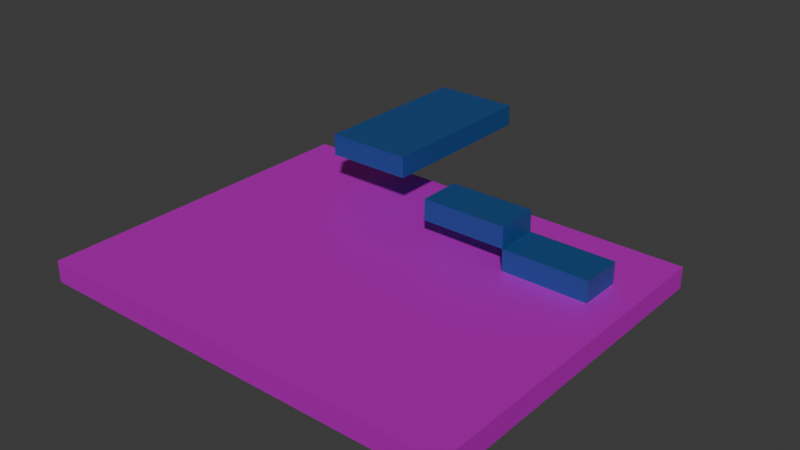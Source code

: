 # Source: Map_DemoTesting.blend  (saved by Blender 4.0.36; exported with 4.5.12 LTS)
import bpy
from mathutils import Matrix  # noqa: F401  (used for matrix-valued properties, if any)

bpy.ops.wm.read_factory_settings(use_empty=True)
scene = bpy.context.scene
scene.name = 'Scene'

# ---- collections
col_collection = bpy.data.collections.new('Collection'); scene.collection.children.link(col_collection)

# ---- images (referenced by path relative to the original .blend; pixels are not part of the script)
import os
ASSET_DIR = os.environ.get("B2B_ASSET_DIR", "")  # directory of the original .blend (textures are referenced by path, not embedded)
HERE = os.path.dirname(os.path.abspath(__file__))  # packed textures are extracted next to this script under _unpacked/

def load_image(name, relpath, width, height, colorspace="sRGB"):
    """Load a texture the original file referenced (path relative to the .blend, or extracted next to this script)."""
    p = next((c for c in (os.path.join(HERE, relpath), os.path.join(ASSET_DIR, relpath)) if relpath and os.path.exists(c)), "")
    if p:
        img = bpy.data.images.load(p, check_existing=True)
        img.name = name
    else:  # same state as the original file: an image datablock whose file is absent (Cycles renders it pink)
        img = bpy.data.images.new(name, width, height)
        img.source = "FILE"
        img.filepath = "//" + (relpath or name)
    img.colorspace_settings.name = colorspace
    return img
img_stylized_stone_floor_005_basecolor_jpg = load_image('Stylized_Stone_Floor_005_basecolor.jpg', 'materials/StoneFloor/Stylized_Stone_Floor_005_basecolor.jpg', 1024, 1024, 'sRGB')

# ---- materials (node trees are filled in below, after node groups)
mat_floor = bpy.data.materials.new('Floor')
mat_floor.alpha_threshold = 0.0
mat_floor.use_transparent_shadow = False
mat_floor.roughness = 0.5
mat_floor.line_color = (0.0, 0.0, 0.0, 1.0)
mat_floating = bpy.data.materials.new('Floating')
mat_floating.use_transparent_shadow = False

# ---- material node trees
mat_floor.use_nodes = True; mat_floor.node_tree.nodes.clear()
_N = mat_floor.node_tree.nodes; _L = mat_floor.node_tree.links
n0 = _N.new('ShaderNodeOutputMaterial'); n0.name = 'Material Output'; n0.location = (300, 300)
n1 = _N.new('ShaderNodeBsdfPrincipled'); n1.name = 'Principled BSDF'; n1.location = (10, 300)
n1.inputs[1].default_value = 0.7276
n1.inputs[2].default_value = 0.5895
n1.inputs[3].default_value = 1.45
n2 = _N.new('ShaderNodeTexImage'); n2.name = 'Image Texture'; n2.location = (-280, 261)
n2.image = img_stylized_stone_floor_005_basecolor_jpg
_L.new(n1.outputs[0], n0.inputs[0])
_L.new(n2.outputs[0], n1.inputs[0])
n0.is_active_output = True
mat_floating.use_nodes = True; mat_floating.node_tree.nodes.clear()
_N = mat_floating.node_tree.nodes; _L = mat_floating.node_tree.links
n0 = _N.new('ShaderNodeBsdfPrincipled'); n0.name = 'Principled BSDF'; n0.location = (10, 300)
n0.inputs[0].default_value = (0.01159, 0.06898, 0.2237, 1.0)
n0.inputs[3].default_value = 1.45
n1 = _N.new('ShaderNodeOutputMaterial'); n1.name = 'Material Output'; n1.location = (300, 300)
_L.new(n0.outputs[0], n1.inputs[0])
n1.is_active_output = True

# ---- world
world_world = bpy.data.worlds.new('World'); scene.world = world_world
world_world.use_nodes = True; world_world.node_tree.nodes.clear()
_N = world_world.node_tree.nodes; _L = world_world.node_tree.links
n0 = _N.new('ShaderNodeOutputWorld'); n0.name = 'World Output'; n0.location = (300, 300)
n1 = _N.new('ShaderNodeBackground'); n1.name = 'Background'; n1.location = (10, 300)
n1.inputs[0].default_value = (0.05088, 0.05088, 0.05088, 1.0)
_L.new(n1.outputs[0], n0.inputs[0])
n0.is_active_output = True
world_world.color = (0.05088, 0.05088, 0.05088)
world_world.use_sun_shadow = False
world_world.sun_shadow_jitter_overblur = 0.0

# ---- meshes
me_cube = bpy.data.meshes.new('Cube')
me_cube.from_pydata([(20.0, 16.0, 2.0), (20.0, 16.0, 0.0), (20.0, -16.0, 2.0), (20.0, -16.0, 0.0), (-20.0, 16.0, 2.0), (-20.0, 16.0, 0.0), (-20.0, -16.0, 2.0), (-20.0, -16.0, 0.0)], [], [(0, 4, 6, 2), (3, 2, 6, 7), (7, 6, 4, 5), (5, 1, 3, 7), (1, 0, 2, 3), (5, 4, 0, 1)])
_uv = me_cube.uv_layers.new(name='UVMap')
_uv.uv.foreach_set('vector', [0.0, 0.0, 1.0, 0.0, 1.0, 1.0, 0.0, 1.0, 0.9999, 0.8439, 0.9999, 0.9999, 0.0001, 0.9999, 9.994e-05, 0.8439, 0.0001001, 0.9999, 0.0001, 0.8751, 0.9999, 0.8751, 0.9999, 0.9999, 9.999e-05, 0.9999, 9.996e-05, 9.996e-05, 0.9999, 0.0001, 0.9999, 0.9999, 0.9999, 0.8751, 0.9999, 0.9999, 0.0001, 0.9999, 9.994e-05, 0.8751, 0.0001001, 0.9999, 0.0001, 0.8439, 0.9999, 0.8439, 0.9999, 0.9999])
me_cube.materials.append(mat_floor)
me_cube.use_mirror_vertex_groups = False
me_cube.update()
me_cube_001 = bpy.data.meshes.new('Cube.001')
me_cube_001.from_pydata([(9.0, 6.0, 2.0), (9.0, 6.0, 4.0), (9.0, 10.0, 2.0), (9.0, 10.0, 4.0), (17.0, 6.0, 2.0), (17.0, 6.0, 4.0), (17.0, 10.0, 2.0), (17.0, 10.0, 4.0)], [], [(0, 1, 3, 2), (2, 3, 7, 6), (6, 7, 5, 4), (4, 5, 1, 0), (2, 6, 4, 0), (7, 3, 1, 5)])
_uv = me_cube_001.uv_layers.new(name='UVMap')
_uv.uv.foreach_set('vector', [0.375, 0.0, 0.625, 0.0, 0.625, 0.25, 0.375, 0.25, 0.375, 0.25, 0.625, 0.25, 0.625, 0.5, 0.375, 0.5, 0.375, 0.5, 0.625, 0.5, 0.625, 0.75, 0.375, 0.75, 0.375, 0.75, 0.625, 0.75, 0.625, 1.0, 0.375, 1.0, 0.125, 0.5, 0.375, 0.5, 0.375, 0.75, 0.125, 0.75, 0.625, 0.5, 0.875, 0.5, 0.875, 0.75, 0.625, 0.75])
me_cube_001.materials.append(mat_floating)
me_cube_001.update()
me_cube_002 = bpy.data.meshes.new('Cube.002')
me_cube_002.from_pydata([(1.0, 6.0, 4.0), (1.0, 6.0, 6.0), (1.0, 10.0, 4.0), (1.0, 10.0, 6.0), (9.0, 6.0, 4.0), (9.0, 6.0, 6.0), (9.0, 10.0, 4.0), (9.0, 10.0, 6.0)], [], [(0, 1, 3, 2), (2, 3, 7, 6), (6, 7, 5, 4), (4, 5, 1, 0), (2, 6, 4, 0), (7, 3, 1, 5)])
_uv = me_cube_002.uv_layers.new(name='UVMap')
_uv.uv.foreach_set('vector', [0.375, 0.0, 0.625, 0.0, 0.625, 0.25, 0.375, 0.25, 0.375, 0.25, 0.625, 0.25, 0.625, 0.5, 0.375, 0.5, 0.375, 0.5, 0.625, 0.5, 0.625, 0.75, 0.375, 0.75, 0.375, 0.75, 0.625, 0.75, 0.625, 1.0, 0.375, 1.0, 0.125, 0.5, 0.375, 0.5, 0.375, 0.75, 0.125, 0.75, 0.625, 0.5, 0.875, 0.5, 0.875, 0.75, 0.625, 0.75])
me_cube_002.materials.append(mat_floating)
me_cube_002.update()
me_cube_003 = bpy.data.meshes.new('Cube.003')
me_cube_003.from_pydata([(-11.0, 8.0, 6.0), (-11.0, 8.0, 8.0), (-11.0, 24.0, 6.0), (-11.0, 24.0, 8.0), (-3.0, 8.0, 6.0), (-3.0, 8.0, 8.0), (-3.0, 24.0, 6.0), (-3.0, 24.0, 8.0)], [], [(0, 1, 3, 2), (2, 3, 7, 6), (6, 7, 5, 4), (4, 5, 1, 0), (2, 6, 4, 0), (7, 3, 1, 5)])
_uv = me_cube_003.uv_layers.new(name='UVMap')
_uv.uv.foreach_set('vector', [0.375, 0.0, 0.625, 0.0, 0.625, 0.25, 0.375, 0.25, 0.375, 0.25, 0.625, 0.25, 0.625, 0.5, 0.375, 0.5, 0.375, 0.5, 0.625, 0.5, 0.625, 0.75, 0.375, 0.75, 0.375, 0.75, 0.625, 0.75, 0.625, 1.0, 0.375, 1.0, 0.125, 0.5, 0.375, 0.5, 0.375, 0.75, 0.125, 0.75, 0.625, 0.5, 0.875, 0.5, 0.875, 0.75, 0.625, 0.75])
me_cube_003.materials.append(mat_floating)
me_cube_003.update()

# ---- objects
ob_cube = bpy.data.objects.new('Cube', me_cube)
ob_cube_001 = bpy.data.objects.new('Cube.001', me_cube_001)
ob_cube_002 = bpy.data.objects.new('Cube.002', me_cube_002)
ob_cube_003 = bpy.data.objects.new('Cube.003', me_cube_003)

# ---- transforms, parenting, visibility, modifiers, constraints
ob_cube.location = (0.0, 0.0, 0.0)
ob_cube.lock_rotations_4d = False
ob_cube.empty_display_type = 'ARROWS'
ob_cube.lineart.crease_threshold = 0.0
ob_cube_001.location = (0.0, 0.0, 0.0)
ob_cube_002.location = (0.0, 0.0, 0.0)
ob_cube_003.location = (0.0, 0.0, 0.0)

# ---- collection membership
col_collection.objects.link(ob_cube)
col_collection.objects.link(ob_cube_001)
col_collection.objects.link(ob_cube_002)
col_collection.objects.link(ob_cube_003)

# ---- scene / render settings (as saved in the file)
scene.frame_start = 1; scene.frame_end = 250; scene.frame_set(1)
scene.render.engine = 'BLENDER_EEVEE_NEXT'
scene.cycles.sampling_pattern = 'TABULATED_SOBOL'
bpy.context.view_layer.update()

# ---- added for rendering (the .blend has no active camera and no usable light): camera, sun
cam_auto = bpy.data.cameras.new('AutoCamera')
cam_auto.lens = 50.0
cam_auto.sensor_width = 36.0
cam_auto.clip_end = 1000.0
ob_auto_camera = bpy.data.objects.new('AutoCamera', cam_auto)
scene.collection.objects.link(ob_auto_camera)
ob_auto_camera.location = (52.8594, -59.4313, 46.2875)
ob_auto_camera.rotation_euler = (1.09748, -7.21219e-08, 0.694738)
scene.camera = ob_auto_camera
light_auto_sun = bpy.data.lights.new('AutoSun', 'SUN')
light_auto_sun.energy = 3.0
light_auto_sun.angle = 0.0523599
ob_auto_sun = bpy.data.objects.new('AutoSun', light_auto_sun)
scene.collection.objects.link(ob_auto_sun)
ob_auto_sun.rotation_euler = (0.872665, 0.174533, 0.523599)
bpy.context.view_layer.update()

